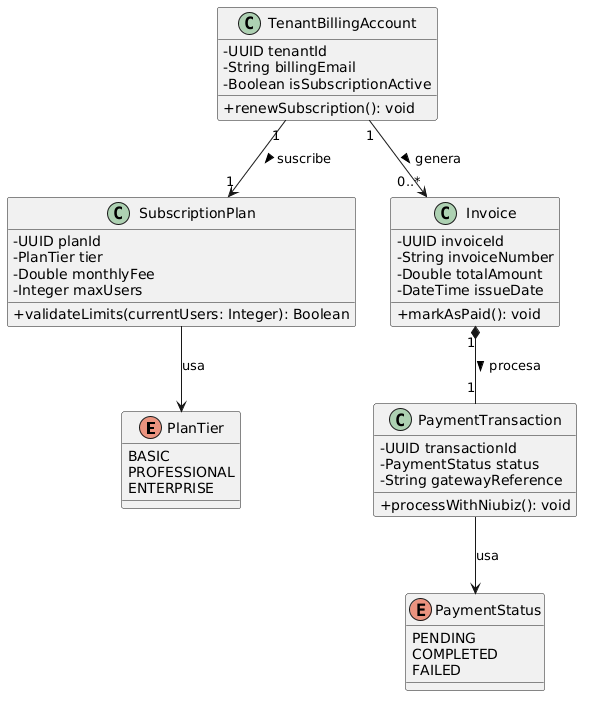

The diagram above was rendered by PlantUML. Its source (embedded in the PNG):
@startuml
skinparam classAttributeIconSize 0
skinparam backgroundColor white

enum PlanTier {
    BASIC
    PROFESSIONAL
    ENTERPRISE
}

enum PaymentStatus {
    PENDING
    COMPLETED
    FAILED
}

class SubscriptionPlan {
    - UUID planId
    - PlanTier tier
    - Double monthlyFee
    - Integer maxUsers
    + validateLimits(currentUsers: Integer): Boolean
}

class TenantBillingAccount {
    - UUID tenantId
    - String billingEmail
    - Boolean isSubscriptionActive
    + renewSubscription(): void
}

class Invoice {
    - UUID invoiceId
    - String invoiceNumber
    - Double totalAmount
    - DateTime issueDate
    + markAsPaid(): void
}

class PaymentTransaction {
    - UUID transactionId
    - PaymentStatus status
    - String gatewayReference
    + processWithNiubiz(): void
}

TenantBillingAccount "1" --> "1" SubscriptionPlan : suscribe >
TenantBillingAccount "1" --> "0..*" Invoice : genera >
Invoice "1" *-- "1" PaymentTransaction : procesa >
SubscriptionPlan --> PlanTier : usa
PaymentTransaction --> PaymentStatus : usa
@enduml